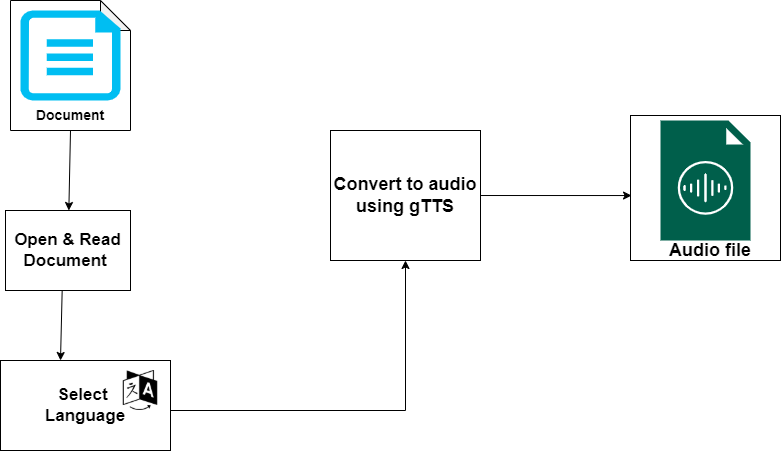

The diagram above was exported from draw.io. Its source (the exported page's mxGraphModel, read from the mxfile embedded in the PNG):
<mxGraphModel dx="1210" dy="647" grid="1" gridSize="10" guides="1" tooltips="1" connect="1" arrows="1" fold="1" page="1" pageScale="1" pageWidth="850" pageHeight="1100" math="0" shadow="0">
  <root>
    <mxCell id="0" />
    <mxCell id="1" parent="0" />
    <mxCell id="gDm-xIwbnO6CcVvciNOn-1" value="" style="shape=note;whiteSpace=wrap;html=1;backgroundOutline=1;darkOpacity=0.05;" vertex="1" parent="1">
      <mxGeometry x="70" y="90" width="120" height="130" as="geometry" />
    </mxCell>
    <mxCell id="gDm-xIwbnO6CcVvciNOn-4" value="" style="verticalLabelPosition=bottom;html=1;verticalAlign=top;align=center;strokeColor=none;fillColor=#00BEF2;shape=mxgraph.azure.file;pointerEvents=1;" vertex="1" parent="1">
      <mxGeometry x="80" y="100" width="100" height="90" as="geometry" />
    </mxCell>
    <mxCell id="gDm-xIwbnO6CcVvciNOn-7" value="&lt;font style=&quot;font-size: 17px&quot;&gt;&lt;b&gt;Open &amp;amp; Read Document&amp;nbsp;&lt;/b&gt;&lt;/font&gt;" style="rounded=0;whiteSpace=wrap;html=1;" vertex="1" parent="1">
      <mxGeometry x="65" y="300" width="125" height="80" as="geometry" />
    </mxCell>
    <mxCell id="gDm-xIwbnO6CcVvciNOn-8" value="Document" style="text;html=1;strokeColor=none;fillColor=none;align=center;verticalAlign=middle;whiteSpace=wrap;rounded=0;fontSize=14;fontStyle=1" vertex="1" parent="1">
      <mxGeometry x="100" y="190" width="60" height="30" as="geometry" />
    </mxCell>
    <mxCell id="gDm-xIwbnO6CcVvciNOn-9" value="" style="group" vertex="1" connectable="0" parent="1">
      <mxGeometry x="60" y="450" width="170" height="90" as="geometry" />
    </mxCell>
    <mxCell id="gDm-xIwbnO6CcVvciNOn-2" value="&lt;font size=&quot;1&quot;&gt;&lt;b style=&quot;font-size: 17px&quot;&gt;Select &lt;br&gt;Language&lt;/b&gt;&lt;/font&gt;" style="rounded=0;whiteSpace=wrap;html=1;" vertex="1" parent="gDm-xIwbnO6CcVvciNOn-9">
      <mxGeometry width="170" height="90" as="geometry" />
    </mxCell>
    <mxCell id="gDm-xIwbnO6CcVvciNOn-3" value="" style="shape=image;html=1;verticalAlign=top;verticalLabelPosition=bottom;labelBackgroundColor=#ffffff;imageAspect=0;aspect=fixed;image=https://cdn2.iconfinder.com/data/icons/font-awesome/1792/language-128.png" vertex="1" parent="gDm-xIwbnO6CcVvciNOn-9">
      <mxGeometry x="120" y="10" width="40" height="40" as="geometry" />
    </mxCell>
    <mxCell id="gDm-xIwbnO6CcVvciNOn-10" value="&lt;b&gt;&lt;font style=&quot;font-size: 18px&quot;&gt;Convert to audio using gTTS&lt;/font&gt;&lt;/b&gt;" style="rounded=0;whiteSpace=wrap;html=1;fontSize=17;" vertex="1" parent="1">
      <mxGeometry x="390" y="220" width="150" height="130" as="geometry" />
    </mxCell>
    <mxCell id="gDm-xIwbnO6CcVvciNOn-14" value="" style="endArrow=classic;html=1;rounded=0;fontSize=18;exitX=0.5;exitY=1;exitDx=0;exitDy=0;" edge="1" parent="1" source="gDm-xIwbnO6CcVvciNOn-8" target="gDm-xIwbnO6CcVvciNOn-7">
      <mxGeometry width="50" height="50" relative="1" as="geometry">
        <mxPoint x="400" y="380" as="sourcePoint" />
        <mxPoint x="450" y="330" as="targetPoint" />
      </mxGeometry>
    </mxCell>
    <mxCell id="gDm-xIwbnO6CcVvciNOn-15" value="" style="endArrow=classic;html=1;rounded=0;fontSize=18;exitX=0.5;exitY=1;exitDx=0;exitDy=0;" edge="1" parent="1">
      <mxGeometry width="50" height="50" relative="1" as="geometry">
        <mxPoint x="121.67" y="380" as="sourcePoint" />
        <mxPoint x="120" y="450" as="targetPoint" />
      </mxGeometry>
    </mxCell>
    <mxCell id="gDm-xIwbnO6CcVvciNOn-16" value="" style="endArrow=classic;html=1;rounded=0;fontSize=18;entryX=0.5;entryY=1;entryDx=0;entryDy=0;" edge="1" parent="1" target="gDm-xIwbnO6CcVvciNOn-10">
      <mxGeometry width="50" height="50" relative="1" as="geometry">
        <mxPoint x="230" y="500" as="sourcePoint" />
        <mxPoint x="450" y="330" as="targetPoint" />
        <Array as="points">
          <mxPoint x="465" y="500" />
        </Array>
      </mxGeometry>
    </mxCell>
    <mxCell id="gDm-xIwbnO6CcVvciNOn-17" value="" style="endArrow=classic;html=1;rounded=0;fontSize=18;entryX=0.007;entryY=0.552;entryDx=0;entryDy=0;entryPerimeter=0;" edge="1" parent="1" source="gDm-xIwbnO6CcVvciNOn-10" target="gDm-xIwbnO6CcVvciNOn-11">
      <mxGeometry width="50" height="50" relative="1" as="geometry">
        <mxPoint x="400" y="380" as="sourcePoint" />
        <mxPoint x="450" y="330" as="targetPoint" />
      </mxGeometry>
    </mxCell>
    <mxCell id="gDm-xIwbnO6CcVvciNOn-18" value="" style="group" vertex="1" connectable="0" parent="1">
      <mxGeometry x="690" y="205" width="150" height="145" as="geometry" />
    </mxCell>
    <mxCell id="gDm-xIwbnO6CcVvciNOn-11" value="" style="rounded=0;whiteSpace=wrap;html=1;fontSize=18;" vertex="1" parent="gDm-xIwbnO6CcVvciNOn-18">
      <mxGeometry width="150" height="145" as="geometry" />
    </mxCell>
    <mxCell id="gDm-xIwbnO6CcVvciNOn-12" value="" style="sketch=0;pointerEvents=1;shadow=0;dashed=0;html=1;strokeColor=none;fillColor=#005F4B;labelPosition=center;verticalLabelPosition=bottom;verticalAlign=top;align=center;outlineConnect=0;shape=mxgraph.veeam2.audio_file;fontSize=18;" vertex="1" parent="gDm-xIwbnO6CcVvciNOn-18">
      <mxGeometry x="30" y="5" width="90" height="120" as="geometry" />
    </mxCell>
    <mxCell id="gDm-xIwbnO6CcVvciNOn-13" value="&lt;b&gt;Audio file&lt;/b&gt;" style="text;html=1;strokeColor=none;fillColor=none;align=center;verticalAlign=middle;whiteSpace=wrap;rounded=0;fontSize=18;" vertex="1" parent="gDm-xIwbnO6CcVvciNOn-18">
      <mxGeometry x="30" y="125" width="100" height="20" as="geometry" />
    </mxCell>
  </root>
</mxGraphModel>